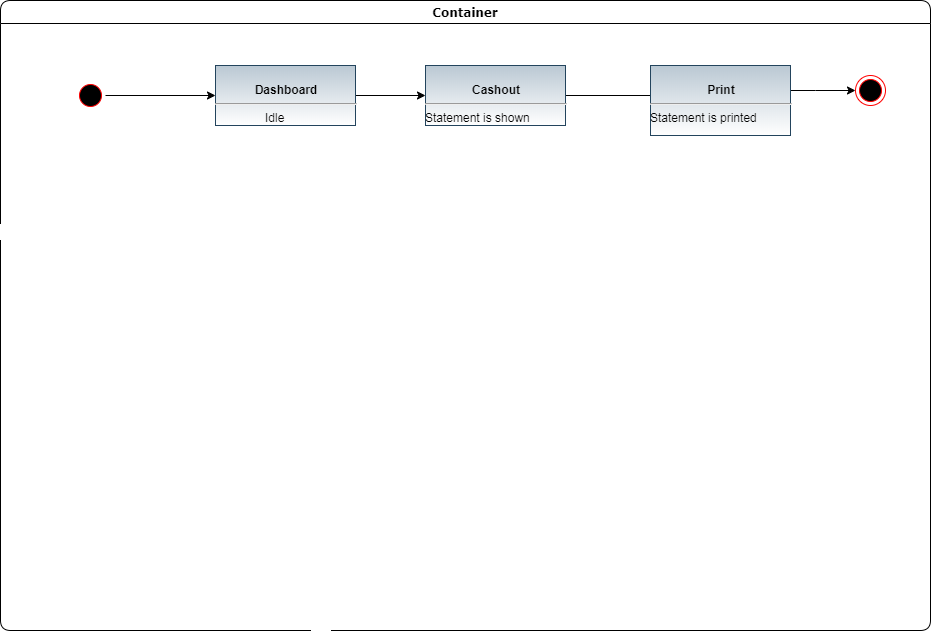

The diagram above was exported from draw.io. Its source (the exported page's mxGraphModel, read from the mxfile embedded in the PNG):
<mxGraphModel dx="1102" dy="575" grid="1" gridSize="10" guides="1" tooltips="1" connect="1" arrows="1" fold="1" page="1" pageScale="1" pageWidth="1100" pageHeight="850" background="#ffffff" math="0" shadow="0">
  <root>
    <mxCell id="0" />
    <mxCell id="1" parent="0" />
    <mxCell id="2a3bc250acf0617d-7" value="Container" style="swimlane;whiteSpace=wrap;html=1;rounded=1;shadow=0;comic=0;labelBackgroundColor=none;strokeWidth=1;fontFamily=Verdana;fontSize=12;align=center;" parent="1" vertex="1">
      <mxGeometry x="120" y="150" width="930" height="630" as="geometry" />
    </mxCell>
    <mxCell id="24f968d109e7d6b4-3" value="" style="ellipse;html=1;shape=endState;fillColor=#000000;strokeColor=#ff0000;rounded=1;shadow=0;comic=0;labelBackgroundColor=none;fontFamily=Verdana;fontSize=12;fontColor=#000000;align=center;" parent="2a3bc250acf0617d-7" vertex="1">
      <mxGeometry x="855" y="75" width="30" height="30" as="geometry" />
    </mxCell>
    <mxCell id="-jbpHLGu4yBkRmzGHhg6-5" style="edgeStyle=orthogonalEdgeStyle;rounded=0;orthogonalLoop=1;jettySize=auto;html=1;" edge="1" parent="2a3bc250acf0617d-7" source="2a3bc250acf0617d-3" target="-jbpHLGu4yBkRmzGHhg6-4">
      <mxGeometry relative="1" as="geometry" />
    </mxCell>
    <mxCell id="2a3bc250acf0617d-3" value="" style="ellipse;html=1;shape=startState;fillColor=#000000;strokeColor=#ff0000;rounded=1;shadow=0;comic=0;labelBackgroundColor=none;fontFamily=Verdana;fontSize=12;fontColor=#000000;align=center;direction=south;" parent="2a3bc250acf0617d-7" vertex="1">
      <mxGeometry x="75" y="80" width="30" height="30" as="geometry" />
    </mxCell>
    <mxCell id="-jbpHLGu4yBkRmzGHhg6-6" style="edgeStyle=orthogonalEdgeStyle;rounded=0;orthogonalLoop=1;jettySize=auto;html=1;" edge="1" parent="2a3bc250acf0617d-7" source="-jbpHLGu4yBkRmzGHhg6-4" target="-jbpHLGu4yBkRmzGHhg6-3">
      <mxGeometry relative="1" as="geometry" />
    </mxCell>
    <mxCell id="-jbpHLGu4yBkRmzGHhg6-4" value="&lt;p style=&quot;margin: 0px ; margin-top: 4px ; text-align: center&quot;&gt;&lt;br&gt;&lt;b&gt;Dashboard&lt;/b&gt;&lt;/p&gt;&lt;hr&gt;&amp;nbsp; &amp;nbsp; &amp;nbsp; &amp;nbsp; &amp;nbsp; &amp;nbsp; &amp;nbsp; &amp;nbsp;Idle" style="verticalAlign=top;align=left;overflow=fill;fontSize=12;fontFamily=Helvetica;html=1;fillColor=#bac8d3;strokeColor=#23445d;gradientColor=#ffffff;" vertex="1" parent="2a3bc250acf0617d-7">
      <mxGeometry x="215" y="65" width="140" height="60" as="geometry" />
    </mxCell>
    <mxCell id="-jbpHLGu4yBkRmzGHhg6-7" style="edgeStyle=orthogonalEdgeStyle;rounded=0;orthogonalLoop=1;jettySize=auto;html=1;entryX=0.071;entryY=0.583;entryDx=0;entryDy=0;entryPerimeter=0;" edge="1" parent="2a3bc250acf0617d-7" source="-jbpHLGu4yBkRmzGHhg6-3" target="-jbpHLGu4yBkRmzGHhg6-2">
      <mxGeometry relative="1" as="geometry">
        <Array as="points">
          <mxPoint x="660" y="95" />
        </Array>
      </mxGeometry>
    </mxCell>
    <mxCell id="-jbpHLGu4yBkRmzGHhg6-3" value="&lt;p style=&quot;margin: 0px ; margin-top: 4px ; text-align: center&quot;&gt;&lt;br&gt;&lt;b&gt;Cashout&lt;/b&gt;&lt;/p&gt;&lt;hr&gt;Statement is shown" style="verticalAlign=top;align=left;overflow=fill;fontSize=12;fontFamily=Helvetica;html=1;fillColor=#bac8d3;strokeColor=#23445d;gradientColor=#ffffff;" vertex="1" parent="2a3bc250acf0617d-7">
      <mxGeometry x="425" y="65" width="140" height="60" as="geometry" />
    </mxCell>
    <mxCell id="-jbpHLGu4yBkRmzGHhg6-8" style="edgeStyle=orthogonalEdgeStyle;rounded=0;orthogonalLoop=1;jettySize=auto;html=1;" edge="1" parent="2a3bc250acf0617d-7" source="-jbpHLGu4yBkRmzGHhg6-2" target="24f968d109e7d6b4-3">
      <mxGeometry relative="1" as="geometry">
        <Array as="points">
          <mxPoint x="815" y="90" />
          <mxPoint x="815" y="90" />
        </Array>
      </mxGeometry>
    </mxCell>
    <mxCell id="-jbpHLGu4yBkRmzGHhg6-2" value="&lt;p style=&quot;margin: 0px ; margin-top: 4px ; text-align: center&quot;&gt;&lt;br&gt;&lt;b&gt;Print&lt;/b&gt;&lt;/p&gt;&lt;hr&gt;Statement is printed" style="verticalAlign=top;align=left;overflow=fill;fontSize=12;fontFamily=Helvetica;html=1;fillColor=#bac8d3;strokeColor=#23445d;gradientColor=#ffffff;" vertex="1" parent="2a3bc250acf0617d-7">
      <mxGeometry x="650" y="65" width="140" height="70" as="geometry" />
    </mxCell>
    <mxCell id="-jbpHLGu4yBkRmzGHhg6-1" value="&lt;p style=&quot;margin:0px;margin-top:4px;text-align:center;&quot;&gt;&lt;b&gt;Class&lt;/b&gt;&lt;/p&gt;&lt;hr size=&quot;1&quot;/&gt;&lt;div style=&quot;height:2px;&quot;&gt;&lt;/div&gt;&lt;hr size=&quot;1&quot;/&gt;&lt;div style=&quot;height:2px;&quot;&gt;&lt;/div&gt;" style="verticalAlign=top;align=left;overflow=fill;fontSize=12;fontFamily=Helvetica;html=1;gradientColor=#ffffff;" vertex="1" parent="2a3bc250acf0617d-7">
      <mxGeometry x="175" y="340" width="140" height="60" as="geometry" />
    </mxCell>
  </root>
</mxGraphModel>